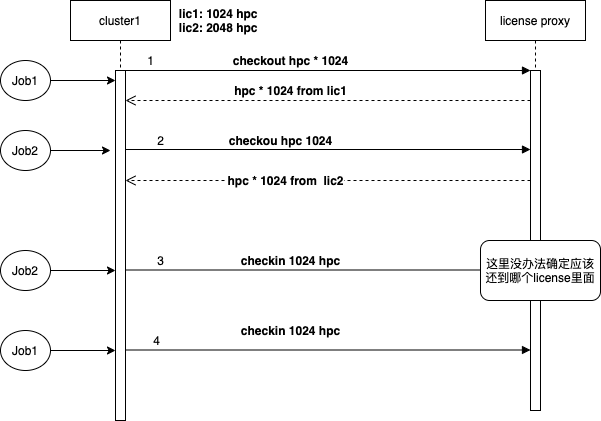

The diagram above was exported from draw.io. Its source (the exported page's mxGraphModel, read from the mxfile embedded in the PNG):
<mxGraphModel dx="1135" dy="641" grid="1" gridSize="10" guides="1" tooltips="1" connect="1" arrows="1" fold="1" page="1" pageScale="1" pageWidth="850" pageHeight="1100" math="0" shadow="0">
  <root>
    <mxCell id="0" />
    <mxCell id="1" parent="0" />
    <mxCell id="3nuBFxr9cyL0pnOWT2aG-1" value="cluster1" style="shape=umlLifeline;perimeter=lifelinePerimeter;container=1;collapsible=0;recursiveResize=0;rounded=0;shadow=0;strokeWidth=1;" parent="1" vertex="1">
      <mxGeometry x="120" y="80" width="100" height="420" as="geometry" />
    </mxCell>
    <mxCell id="3nuBFxr9cyL0pnOWT2aG-2" value="" style="points=[];perimeter=orthogonalPerimeter;rounded=0;shadow=0;strokeWidth=1;" parent="3nuBFxr9cyL0pnOWT2aG-1" vertex="1">
      <mxGeometry x="45" y="70" width="10" height="350" as="geometry" />
    </mxCell>
    <mxCell id="3nuBFxr9cyL0pnOWT2aG-5" value="license proxy" style="shape=umlLifeline;perimeter=lifelinePerimeter;container=1;collapsible=0;recursiveResize=0;rounded=0;shadow=0;strokeWidth=1;" parent="1" vertex="1">
      <mxGeometry x="535" y="80" width="100" height="300" as="geometry" />
    </mxCell>
    <mxCell id="3nuBFxr9cyL0pnOWT2aG-8" value="" style="verticalAlign=bottom;endArrow=block;entryX=0;entryY=0;shadow=0;strokeWidth=1;" parent="1" source="3nuBFxr9cyL0pnOWT2aG-2" target="3nuBFxr9cyL0pnOWT2aG-6" edge="1">
      <mxGeometry relative="1" as="geometry">
        <mxPoint x="275" y="160" as="sourcePoint" />
      </mxGeometry>
    </mxCell>
    <mxCell id="3nuBFxr9cyL0pnOWT2aG-6" value="" style="points=[];perimeter=orthogonalPerimeter;rounded=0;shadow=0;strokeWidth=1;" parent="1" vertex="1">
      <mxGeometry x="580" y="150" width="10" height="340" as="geometry" />
    </mxCell>
    <mxCell id="NyT7floui-CVlooJjd1p-17" value="" style="edgeStyle=orthogonalEdgeStyle;rounded=0;orthogonalLoop=1;jettySize=auto;html=1;" edge="1" parent="1" source="NyT7floui-CVlooJjd1p-1" target="3nuBFxr9cyL0pnOWT2aG-2">
      <mxGeometry relative="1" as="geometry">
        <Array as="points">
          <mxPoint x="160" y="160" />
          <mxPoint x="160" y="160" />
        </Array>
      </mxGeometry>
    </mxCell>
    <mxCell id="NyT7floui-CVlooJjd1p-1" value="Job1" style="ellipse;whiteSpace=wrap;html=1;" vertex="1" parent="1">
      <mxGeometry x="50" y="140" width="50" height="40" as="geometry" />
    </mxCell>
    <mxCell id="NyT7floui-CVlooJjd1p-13" style="edgeStyle=orthogonalEdgeStyle;rounded=0;orthogonalLoop=1;jettySize=auto;html=1;" edge="1" parent="1" source="NyT7floui-CVlooJjd1p-2">
      <mxGeometry relative="1" as="geometry">
        <mxPoint x="160" y="230" as="targetPoint" />
      </mxGeometry>
    </mxCell>
    <mxCell id="NyT7floui-CVlooJjd1p-2" value="Job2" style="ellipse;whiteSpace=wrap;html=1;" vertex="1" parent="1">
      <mxGeometry x="50" y="210" width="50" height="40" as="geometry" />
    </mxCell>
    <mxCell id="NyT7floui-CVlooJjd1p-5" value="" style="verticalAlign=bottom;endArrow=block;entryX=0;entryY=0;shadow=0;strokeWidth=1;" edge="1" parent="1">
      <mxGeometry relative="1" as="geometry">
        <mxPoint x="175" y="229.0000000000001" as="sourcePoint" />
        <mxPoint x="580" y="229.0000000000001" as="targetPoint" />
      </mxGeometry>
    </mxCell>
    <mxCell id="NyT7floui-CVlooJjd1p-7" value="" style="verticalAlign=bottom;endArrow=open;dashed=1;endSize=8;exitX=0;exitY=0.95;shadow=0;strokeWidth=1;" edge="1" parent="1">
      <mxGeometry relative="1" as="geometry">
        <mxPoint x="175" y="179.99999999999977" as="targetPoint" />
        <mxPoint x="580" y="179.99999999999977" as="sourcePoint" />
        <Array as="points">
          <mxPoint x="370" y="180" />
        </Array>
      </mxGeometry>
    </mxCell>
    <mxCell id="NyT7floui-CVlooJjd1p-10" value="&lt;b&gt;&amp;nbsp;lic1: 1024 hpc&lt;br&gt;&amp;nbsp;lic2: 2048 hpc&lt;/b&gt;" style="text;html=1;align=center;verticalAlign=middle;resizable=0;points=[];autosize=1;strokeColor=none;" vertex="1" parent="1">
      <mxGeometry x="216" y="85" width="100" height="30" as="geometry" />
    </mxCell>
    <mxCell id="NyT7floui-CVlooJjd1p-11" value="&lt;b&gt;checkout hpc * 1024&lt;br&gt;&lt;/b&gt;" style="text;html=1;align=center;verticalAlign=middle;resizable=0;points=[];autosize=1;strokeColor=none;" vertex="1" parent="1">
      <mxGeometry x="275" y="130" width="130" height="20" as="geometry" />
    </mxCell>
    <mxCell id="NyT7floui-CVlooJjd1p-12" value="&lt;b&gt;hpc * 1024 from lic1&lt;/b&gt;" style="text;html=1;align=center;verticalAlign=middle;resizable=0;points=[];autosize=1;strokeColor=none;" vertex="1" parent="1">
      <mxGeometry x="275" y="160" width="130" height="20" as="geometry" />
    </mxCell>
    <mxCell id="NyT7floui-CVlooJjd1p-14" value="&lt;b&gt;checkou hpc 1024&lt;/b&gt;" style="text;html=1;align=center;verticalAlign=middle;resizable=0;points=[];autosize=1;strokeColor=none;" vertex="1" parent="1">
      <mxGeometry x="270" y="210" width="120" height="20" as="geometry" />
    </mxCell>
    <mxCell id="NyT7floui-CVlooJjd1p-15" value="" style="verticalAlign=bottom;endArrow=open;dashed=1;endSize=8;exitX=0;exitY=0.95;shadow=0;strokeWidth=1;" edge="1" parent="1">
      <mxGeometry relative="1" as="geometry">
        <mxPoint x="175" y="259.9999999999998" as="targetPoint" />
        <mxPoint x="580" y="259.9999999999998" as="sourcePoint" />
        <Array as="points">
          <mxPoint x="370" y="260" />
        </Array>
      </mxGeometry>
    </mxCell>
    <mxCell id="NyT7floui-CVlooJjd1p-16" value="&lt;b&gt;hpc * 1024 from&amp;nbsp; lic2&lt;/b&gt;" style="edgeLabel;html=1;align=center;verticalAlign=middle;resizable=0;points=[];" vertex="1" connectable="0" parent="NyT7floui-CVlooJjd1p-15">
      <mxGeometry x="0.2166" y="-1" relative="1" as="geometry">
        <mxPoint as="offset" />
      </mxGeometry>
    </mxCell>
    <mxCell id="NyT7floui-CVlooJjd1p-21" value="" style="edgeStyle=orthogonalEdgeStyle;rounded=0;orthogonalLoop=1;jettySize=auto;html=1;" edge="1" parent="1" source="NyT7floui-CVlooJjd1p-18" target="3nuBFxr9cyL0pnOWT2aG-2">
      <mxGeometry relative="1" as="geometry">
        <Array as="points">
          <mxPoint x="160" y="350" />
          <mxPoint x="160" y="350" />
        </Array>
      </mxGeometry>
    </mxCell>
    <mxCell id="NyT7floui-CVlooJjd1p-18" value="Job2" style="ellipse;whiteSpace=wrap;html=1;" vertex="1" parent="1">
      <mxGeometry x="50" y="330" width="50" height="40" as="geometry" />
    </mxCell>
    <mxCell id="NyT7floui-CVlooJjd1p-20" value="" style="edgeStyle=orthogonalEdgeStyle;rounded=0;orthogonalLoop=1;jettySize=auto;html=1;" edge="1" parent="1" source="NyT7floui-CVlooJjd1p-19" target="3nuBFxr9cyL0pnOWT2aG-2">
      <mxGeometry relative="1" as="geometry">
        <Array as="points">
          <mxPoint x="160" y="430" />
          <mxPoint x="160" y="430" />
        </Array>
      </mxGeometry>
    </mxCell>
    <mxCell id="NyT7floui-CVlooJjd1p-19" value="Job1" style="ellipse;whiteSpace=wrap;html=1;" vertex="1" parent="1">
      <mxGeometry x="50" y="410" width="50" height="40" as="geometry" />
    </mxCell>
    <mxCell id="NyT7floui-CVlooJjd1p-22" value="" style="verticalAlign=bottom;endArrow=block;entryX=0;entryY=0;shadow=0;strokeWidth=1;" edge="1" parent="1">
      <mxGeometry relative="1" as="geometry">
        <mxPoint x="175" y="349.5000000000001" as="sourcePoint" />
        <mxPoint x="580" y="349.5000000000001" as="targetPoint" />
      </mxGeometry>
    </mxCell>
    <mxCell id="NyT7floui-CVlooJjd1p-23" value="&lt;b&gt;checkin 1024 hpc&lt;/b&gt;" style="text;html=1;align=center;verticalAlign=middle;resizable=0;points=[];autosize=1;strokeColor=none;" vertex="1" parent="1">
      <mxGeometry x="285" y="330" width="110" height="20" as="geometry" />
    </mxCell>
    <mxCell id="NyT7floui-CVlooJjd1p-24" value="" style="verticalAlign=bottom;endArrow=block;entryX=0;entryY=0;shadow=0;strokeWidth=1;" edge="1" parent="1">
      <mxGeometry relative="1" as="geometry">
        <mxPoint x="175" y="429.5000000000001" as="sourcePoint" />
        <mxPoint x="580" y="429.5000000000001" as="targetPoint" />
      </mxGeometry>
    </mxCell>
    <mxCell id="NyT7floui-CVlooJjd1p-25" value="&lt;b&gt;checkin 1024 hpc&lt;/b&gt;" style="text;html=1;align=center;verticalAlign=middle;resizable=0;points=[];autosize=1;strokeColor=none;" vertex="1" parent="1">
      <mxGeometry x="285" y="400" width="110" height="20" as="geometry" />
    </mxCell>
    <mxCell id="NyT7floui-CVlooJjd1p-29" value="1" style="text;html=1;align=center;verticalAlign=middle;resizable=0;points=[];autosize=1;strokeColor=none;" vertex="1" parent="1">
      <mxGeometry x="190" y="130" width="20" height="20" as="geometry" />
    </mxCell>
    <mxCell id="NyT7floui-CVlooJjd1p-30" value="2" style="text;html=1;align=center;verticalAlign=middle;resizable=0;points=[];autosize=1;strokeColor=none;" vertex="1" parent="1">
      <mxGeometry x="200" y="210" width="20" height="20" as="geometry" />
    </mxCell>
    <mxCell id="NyT7floui-CVlooJjd1p-31" value="3" style="text;html=1;align=center;verticalAlign=middle;resizable=0;points=[];autosize=1;strokeColor=none;" vertex="1" parent="1">
      <mxGeometry x="200" y="330" width="20" height="20" as="geometry" />
    </mxCell>
    <mxCell id="NyT7floui-CVlooJjd1p-32" value="4" style="text;html=1;align=center;verticalAlign=middle;resizable=0;points=[];autosize=1;strokeColor=none;" vertex="1" parent="1">
      <mxGeometry x="196" y="410" width="20" height="20" as="geometry" />
    </mxCell>
    <mxCell id="NyT7floui-CVlooJjd1p-35" value="这里没办法确定应该还到哪个license里面" style="rounded=1;whiteSpace=wrap;html=1;" vertex="1" parent="1">
      <mxGeometry x="530" y="320" width="120" height="60" as="geometry" />
    </mxCell>
  </root>
</mxGraphModel>